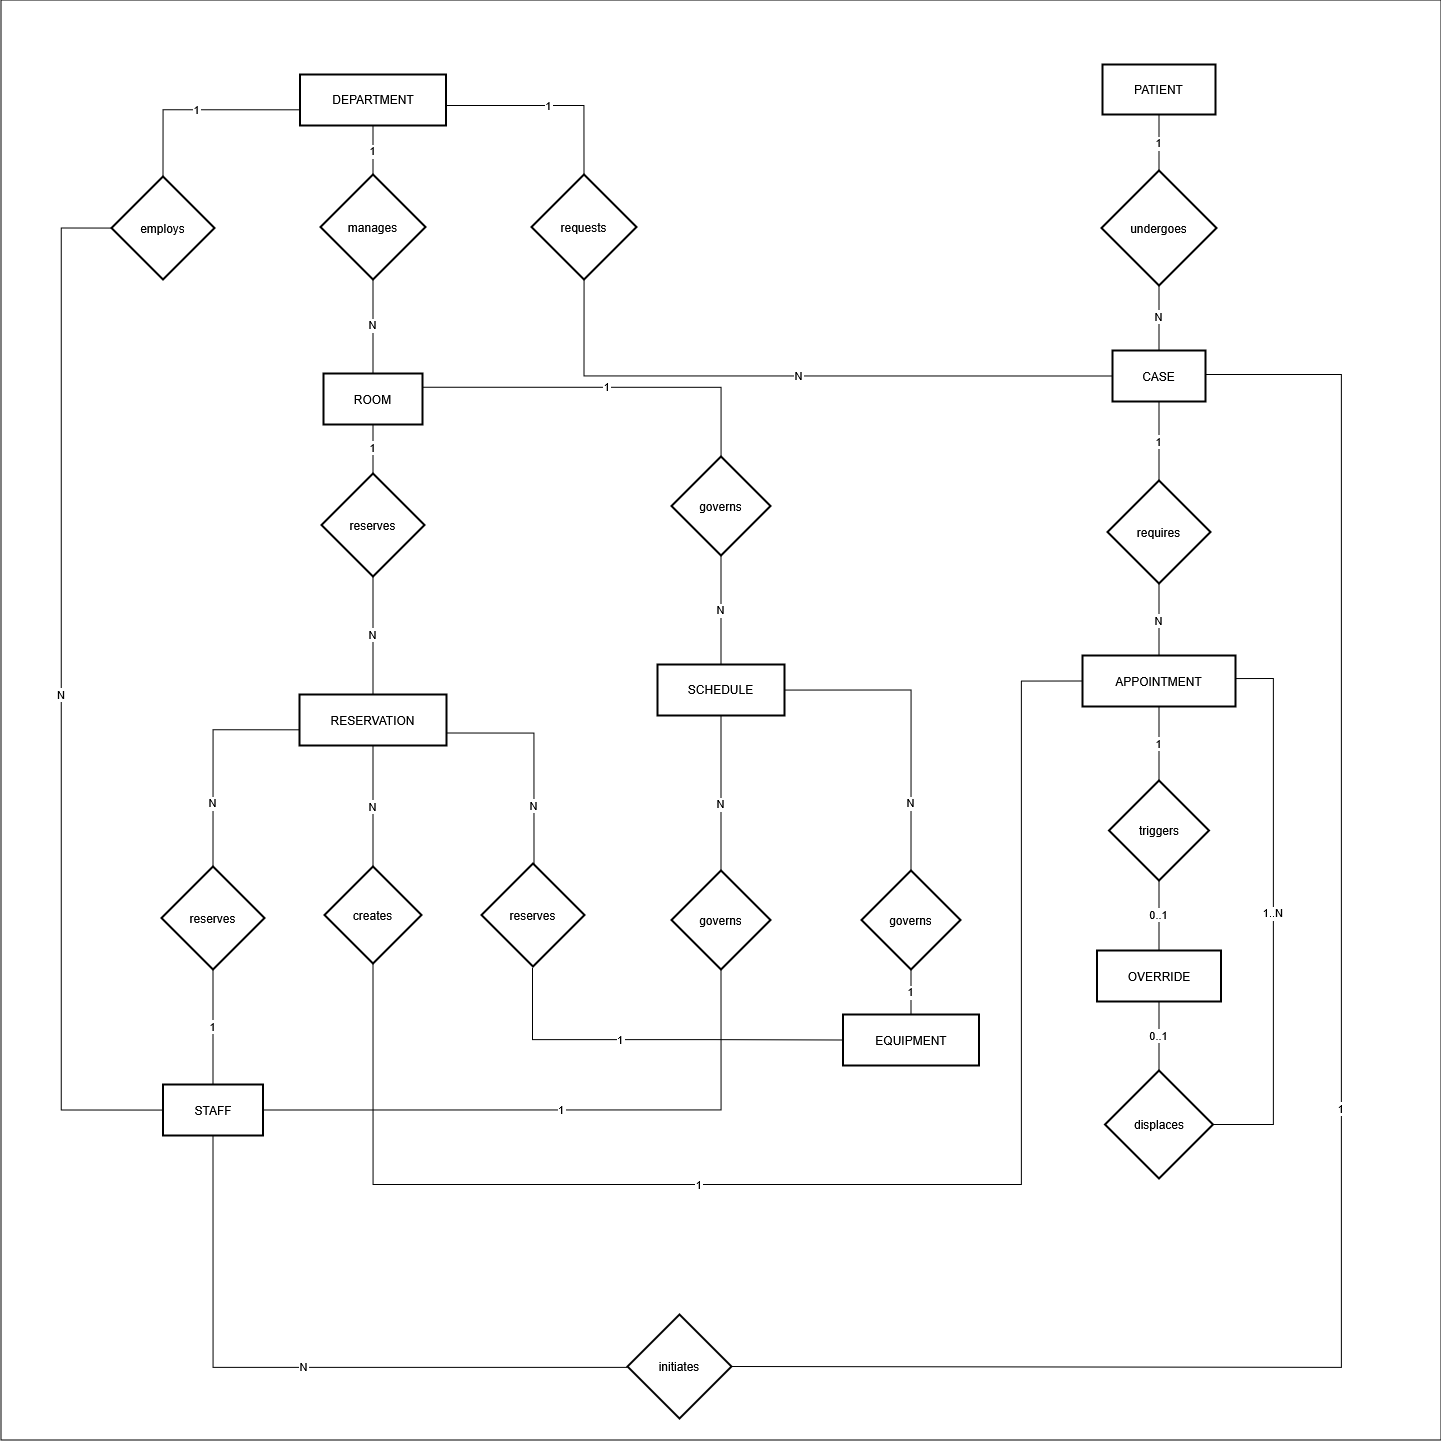

The diagram above was exported from draw.io. Its source (the exported page's mxGraphModel, read from the mxfile embedded in the PNG):
<mxGraphModel dx="2977" dy="1746" grid="1" gridSize="10" guides="1" tooltips="1" connect="1" arrows="1" fold="1" page="1" pageScale="1" pageWidth="850" pageHeight="1100" math="0" shadow="0">
  <root>
    <mxCell id="0" />
    <mxCell id="1" parent="0" />
    <mxCell id="jBxry_9dUsH_k_cbvT46-68" parent="1" style="whiteSpace=wrap;html=1;aspect=fixed;" value="" vertex="1">
      <mxGeometry height="1440" width="1440" x="119.5" y="115.5" as="geometry" />
    </mxCell>
    <mxCell id="jBxry_9dUsH_k_cbvT46-2" parent="1" style="whiteSpace=wrap;strokeWidth=2;" value="DEPARTMENT" vertex="1">
      <mxGeometry height="51" width="146" x="418.5" y="190" as="geometry" />
    </mxCell>
    <mxCell id="jBxry_9dUsH_k_cbvT46-3" parent="1" style="whiteSpace=wrap;strokeWidth=2;" value="STAFF" vertex="1">
      <mxGeometry height="51" width="100" x="281.5" y="1200" as="geometry" />
    </mxCell>
    <mxCell id="jBxry_9dUsH_k_cbvT46-4" parent="1" style="whiteSpace=wrap;strokeWidth=2;" value="ROOM" vertex="1">
      <mxGeometry height="51" width="99" x="442" y="489" as="geometry" />
    </mxCell>
    <mxCell id="jBxry_9dUsH_k_cbvT46-5" parent="1" style="whiteSpace=wrap;strokeWidth=2;" value="EQUIPMENT" vertex="1">
      <mxGeometry height="51" width="136" x="961.5" y="1130" as="geometry" />
    </mxCell>
    <mxCell id="jBxry_9dUsH_k_cbvT46-6" parent="1" style="whiteSpace=wrap;strokeWidth=2;" value="CASE" vertex="1">
      <mxGeometry height="51" width="93" x="1231" y="466" as="geometry" />
    </mxCell>
    <mxCell id="jBxry_9dUsH_k_cbvT46-7" parent="1" style="whiteSpace=wrap;strokeWidth=2;" value="APPOINTMENT" vertex="1">
      <mxGeometry height="51" width="153" x="1201" y="771" as="geometry" />
    </mxCell>
    <mxCell id="jBxry_9dUsH_k_cbvT46-8" parent="1" style="whiteSpace=wrap;strokeWidth=2;" value="RESERVATION" vertex="1">
      <mxGeometry height="51" width="147" x="418" y="810" as="geometry" />
    </mxCell>
    <mxCell id="jBxry_9dUsH_k_cbvT46-9" parent="1" style="whiteSpace=wrap;strokeWidth=2;" value="SCHEDULE" vertex="1">
      <mxGeometry height="51" width="127" x="776" y="780" as="geometry" />
    </mxCell>
    <mxCell id="jBxry_9dUsH_k_cbvT46-10" parent="1" style="whiteSpace=wrap;strokeWidth=2;" value="OVERRIDE" vertex="1">
      <mxGeometry height="51" width="124" x="1215.5" y="1066" as="geometry" />
    </mxCell>
    <mxCell id="jBxry_9dUsH_k_cbvT46-11" parent="1" style="rhombus;strokeWidth=2;whiteSpace=wrap;" value="undergoes" vertex="1">
      <mxGeometry height="115" width="115" x="1220" y="286" as="geometry" />
    </mxCell>
    <mxCell id="jBxry_9dUsH_k_cbvT46-12" parent="1" style="rhombus;strokeWidth=2;whiteSpace=wrap;" value="requests" vertex="1">
      <mxGeometry height="105" width="105" x="650" y="290" as="geometry" />
    </mxCell>
    <mxCell id="jBxry_9dUsH_k_cbvT46-13" parent="1" style="rhombus;strokeWidth=2;whiteSpace=wrap;" value="initiates" vertex="1">
      <mxGeometry height="104" width="104" x="746" y="1430" as="geometry" />
    </mxCell>
    <mxCell id="jBxry_9dUsH_k_cbvT46-14" parent="1" style="rhombus;strokeWidth=2;whiteSpace=wrap;" value="employs" vertex="1">
      <mxGeometry height="103" width="103" x="230" y="292" as="geometry" />
    </mxCell>
    <mxCell id="jBxry_9dUsH_k_cbvT46-15" parent="1" style="rhombus;strokeWidth=2;whiteSpace=wrap;" value="manages" vertex="1">
      <mxGeometry height="105" width="105" x="439" y="290" as="geometry" />
    </mxCell>
    <mxCell id="jBxry_9dUsH_k_cbvT46-16" parent="1" style="rhombus;strokeWidth=2;whiteSpace=wrap;" value="requires" vertex="1">
      <mxGeometry height="103" width="103" x="1226" y="596" as="geometry" />
    </mxCell>
    <mxCell id="jBxry_9dUsH_k_cbvT46-17" parent="1" style="rhombus;strokeWidth=2;whiteSpace=wrap;" value="creates" vertex="1">
      <mxGeometry height="97" width="97" x="443" y="982" as="geometry" />
    </mxCell>
    <mxCell id="jBxry_9dUsH_k_cbvT46-18" parent="1" style="rhombus;strokeWidth=2;whiteSpace=wrap;" value="reserves" vertex="1">
      <mxGeometry height="103" width="103" x="440" y="589" as="geometry" />
    </mxCell>
    <mxCell id="jBxry_9dUsH_k_cbvT46-19" parent="1" style="rhombus;strokeWidth=2;whiteSpace=wrap;" value="reserves" vertex="1">
      <mxGeometry height="103" width="103" x="280" y="982" as="geometry" />
    </mxCell>
    <mxCell id="jBxry_9dUsH_k_cbvT46-20" parent="1" style="rhombus;strokeWidth=2;whiteSpace=wrap;" value="reserves" vertex="1">
      <mxGeometry height="103" width="103" x="600" y="979" as="geometry" />
    </mxCell>
    <mxCell id="jBxry_9dUsH_k_cbvT46-21" parent="1" style="rhombus;strokeWidth=2;whiteSpace=wrap;" value="governs" vertex="1">
      <mxGeometry height="99" width="99" x="790" y="572" as="geometry" />
    </mxCell>
    <mxCell id="jBxry_9dUsH_k_cbvT46-22" parent="1" style="rhombus;strokeWidth=2;whiteSpace=wrap;" value="governs" vertex="1">
      <mxGeometry height="99" width="99" x="790" y="986" as="geometry" />
    </mxCell>
    <mxCell id="jBxry_9dUsH_k_cbvT46-23" parent="1" style="rhombus;strokeWidth=2;whiteSpace=wrap;" value="governs" vertex="1">
      <mxGeometry height="99" width="99" x="980" y="986" as="geometry" />
    </mxCell>
    <mxCell id="jBxry_9dUsH_k_cbvT46-24" parent="1" style="rhombus;strokeWidth=2;whiteSpace=wrap;" value="triggers" vertex="1">
      <mxGeometry height="100" width="100" x="1227.5" y="896" as="geometry" />
    </mxCell>
    <mxCell id="jBxry_9dUsH_k_cbvT46-25" parent="1" style="rhombus;strokeWidth=2;whiteSpace=wrap;" value="displaces" vertex="1">
      <mxGeometry height="108" width="108" x="1223.5" y="1186" as="geometry" />
    </mxCell>
    <mxCell id="jBxry_9dUsH_k_cbvT46-26" edge="1" parent="1" source="jBxry_9dUsH_k_cbvT46-2" style="startArrow=none;endArrow=none;exitX=0;exitY=0.69;entryX=0.5;entryY=0;rounded=0;edgeStyle=orthogonalEdgeStyle;" target="jBxry_9dUsH_k_cbvT46-14" value="1">
      <mxGeometry relative="1" as="geometry" />
    </mxCell>
    <mxCell id="jBxry_9dUsH_k_cbvT46-27" edge="1" parent="1" source="jBxry_9dUsH_k_cbvT46-14" style="startArrow=none;endArrow=none;exitX=0;exitY=0.5;rounded=0;edgeStyle=orthogonalEdgeStyle;entryX=0;entryY=0.5;entryDx=0;entryDy=0;exitDx=0;exitDy=0;" target="jBxry_9dUsH_k_cbvT46-3" value="N">
      <mxGeometry relative="1" as="geometry">
        <Array as="points">
          <mxPoint x="180" y="344" />
          <mxPoint x="180" y="1226" />
        </Array>
        <mxPoint x="300" y="1200" as="targetPoint" />
      </mxGeometry>
    </mxCell>
    <mxCell id="jBxry_9dUsH_k_cbvT46-28" edge="1" parent="1" source="jBxry_9dUsH_k_cbvT46-2" style="curved=1;startArrow=none;endArrow=none;exitX=0.5;exitY=1;entryX=0.5;entryY=0;rounded=0;" target="jBxry_9dUsH_k_cbvT46-15" value="1">
      <mxGeometry relative="1" as="geometry">
        <Array as="points" />
      </mxGeometry>
    </mxCell>
    <mxCell id="jBxry_9dUsH_k_cbvT46-29" edge="1" parent="1" source="jBxry_9dUsH_k_cbvT46-15" style="startArrow=none;endArrow=none;exitX=0.5;exitY=1;entryX=0.5;entryY=0;rounded=0;entryDx=0;entryDy=0;" target="jBxry_9dUsH_k_cbvT46-4" value="N">
      <mxGeometry relative="1" as="geometry" />
    </mxCell>
    <mxCell id="jBxry_9dUsH_k_cbvT46-30" edge="1" parent="1" source="jBxry_9dUsH_k_cbvT46-1" style="startArrow=none;endArrow=none;exitX=0.5;exitY=1;entryX=0.5;entryY=0;rounded=0;exitDx=0;exitDy=0;" target="jBxry_9dUsH_k_cbvT46-11" value="1">
      <mxGeometry relative="1" as="geometry">
        <mxPoint x="1277.5" y="197.00000000000023" as="sourcePoint" />
      </mxGeometry>
    </mxCell>
    <mxCell id="jBxry_9dUsH_k_cbvT46-31" edge="1" parent="1" source="jBxry_9dUsH_k_cbvT46-11" style="startArrow=none;endArrow=none;exitX=0.5;exitY=1;entryX=0.5;entryY=0;rounded=0;entryDx=0;entryDy=0;" target="jBxry_9dUsH_k_cbvT46-6" value="N">
      <mxGeometry relative="1" as="geometry" />
    </mxCell>
    <mxCell id="jBxry_9dUsH_k_cbvT46-32" edge="1" parent="1" source="jBxry_9dUsH_k_cbvT46-2" style="startArrow=none;endArrow=none;exitX=1;exitY=0.61;entryX=0.5;entryY=0;rounded=0;edgeStyle=orthogonalEdgeStyle;" target="jBxry_9dUsH_k_cbvT46-12" value="1">
      <mxGeometry relative="1" as="geometry">
        <Array as="points">
          <mxPoint x="703" y="221" />
        </Array>
      </mxGeometry>
    </mxCell>
    <mxCell id="jBxry_9dUsH_k_cbvT46-33" edge="1" parent="1" source="jBxry_9dUsH_k_cbvT46-12" style="startArrow=none;endArrow=none;exitX=0.5;exitY=1;entryX=0;entryY=0.5;rounded=0;entryDx=0;entryDy=0;edgeStyle=orthogonalEdgeStyle;" target="jBxry_9dUsH_k_cbvT46-6" value="N">
      <mxGeometry relative="1" as="geometry" />
    </mxCell>
    <mxCell id="jBxry_9dUsH_k_cbvT46-34" edge="1" parent="1" source="jBxry_9dUsH_k_cbvT46-3" style="startArrow=none;endArrow=none;exitX=0.5;exitY=0.99;entryX=0;entryY=0.5;rounded=0;edgeStyle=orthogonalEdgeStyle;entryDx=0;entryDy=0;" target="jBxry_9dUsH_k_cbvT46-13" value="N">
      <mxGeometry relative="1" as="geometry">
        <Array as="points">
          <mxPoint x="332" y="1483" />
        </Array>
      </mxGeometry>
    </mxCell>
    <mxCell id="jBxry_9dUsH_k_cbvT46-35" edge="1" parent="1" source="jBxry_9dUsH_k_cbvT46-13" style="startArrow=none;endArrow=none;exitX=1;exitY=0.5;entryX=1;entryY=0.5;rounded=0;edgeStyle=orthogonalEdgeStyle;entryDx=0;entryDy=0;exitDx=0;exitDy=0;" target="jBxry_9dUsH_k_cbvT46-6" value="1">
      <mxGeometry relative="1" as="geometry">
        <Array as="points">
          <mxPoint x="1460" y="1483" />
          <mxPoint x="1460" y="490" />
          <mxPoint x="1324" y="490" />
        </Array>
      </mxGeometry>
    </mxCell>
    <mxCell id="jBxry_9dUsH_k_cbvT46-36" edge="1" parent="1" source="jBxry_9dUsH_k_cbvT46-6" style="startArrow=none;endArrow=none;exitX=0.5;exitY=1;entryX=0.5;entryY=0;rounded=0;exitDx=0;exitDy=0;" target="jBxry_9dUsH_k_cbvT46-16" value="1">
      <mxGeometry relative="1" as="geometry" />
    </mxCell>
    <mxCell id="jBxry_9dUsH_k_cbvT46-37" edge="1" parent="1" source="jBxry_9dUsH_k_cbvT46-16" style="curved=1;startArrow=none;endArrow=none;exitX=0.5;exitY=1.01;entryX=0.5;entryY=-0.01;rounded=0;" target="jBxry_9dUsH_k_cbvT46-7" value="N">
      <mxGeometry relative="1" as="geometry">
        <Array as="points" />
      </mxGeometry>
    </mxCell>
    <mxCell id="jBxry_9dUsH_k_cbvT46-38" edge="1" parent="1" source="jBxry_9dUsH_k_cbvT46-7" style="startArrow=none;endArrow=none;exitX=0;exitY=0.5;entryX=0.5;entryY=1;rounded=0;edgeStyle=orthogonalEdgeStyle;entryDx=0;entryDy=0;exitDx=0;exitDy=0;" target="jBxry_9dUsH_k_cbvT46-17" value="1">
      <mxGeometry relative="1" x="0.2336" as="geometry">
        <mxPoint x="-1" as="offset" />
        <Array as="points">
          <mxPoint x="1140" y="797" />
          <mxPoint x="1140" y="1300" />
          <mxPoint x="492" y="1300" />
        </Array>
      </mxGeometry>
    </mxCell>
    <mxCell id="jBxry_9dUsH_k_cbvT46-39" edge="1" parent="1" source="jBxry_9dUsH_k_cbvT46-17" style="curved=1;startArrow=none;endArrow=none;exitX=0.5;exitY=0;entryX=0.5;entryY=1;rounded=0;entryDx=0;entryDy=0;exitDx=0;exitDy=0;" target="jBxry_9dUsH_k_cbvT46-8" value="N">
      <mxGeometry relative="1" as="geometry">
        <Array as="points" />
      </mxGeometry>
    </mxCell>
    <mxCell id="jBxry_9dUsH_k_cbvT46-40" edge="1" parent="1" source="jBxry_9dUsH_k_cbvT46-8" style="curved=1;startArrow=none;endArrow=none;exitX=0.5;exitY=0;entryX=0.5;entryY=1;rounded=0;entryDx=0;entryDy=0;exitDx=0;exitDy=0;" target="jBxry_9dUsH_k_cbvT46-18" value="N">
      <mxGeometry relative="1" as="geometry">
        <Array as="points" />
      </mxGeometry>
    </mxCell>
    <mxCell id="jBxry_9dUsH_k_cbvT46-41" edge="1" parent="1" source="jBxry_9dUsH_k_cbvT46-18" style="startArrow=none;endArrow=none;rounded=0;entryX=0.5;entryY=1;entryDx=0;entryDy=0;" target="jBxry_9dUsH_k_cbvT46-4" value="1">
      <mxGeometry relative="1" as="geometry">
        <mxPoint x="500" y="560" as="targetPoint" />
      </mxGeometry>
    </mxCell>
    <mxCell id="jBxry_9dUsH_k_cbvT46-42" edge="1" parent="1" source="jBxry_9dUsH_k_cbvT46-8" style="startArrow=none;endArrow=none;exitX=0;exitY=0.69;entryX=0.5;entryY=0;rounded=0;edgeStyle=orthogonalEdgeStyle;" target="jBxry_9dUsH_k_cbvT46-19" value="N">
      <mxGeometry relative="1" x="0.4447" as="geometry">
        <mxPoint as="offset" />
      </mxGeometry>
    </mxCell>
    <mxCell id="jBxry_9dUsH_k_cbvT46-43" edge="1" parent="1" source="jBxry_9dUsH_k_cbvT46-19" style="startArrow=none;endArrow=none;exitX=0.5;exitY=1;entryX=0.5;entryY=0;rounded=0;entryDx=0;entryDy=0;" target="jBxry_9dUsH_k_cbvT46-3" value="1">
      <mxGeometry relative="1" as="geometry" />
    </mxCell>
    <mxCell id="jBxry_9dUsH_k_cbvT46-44" edge="1" parent="1" source="jBxry_9dUsH_k_cbvT46-8" style="startArrow=none;endArrow=none;exitX=0.99;exitY=0.75;entryX=0.51;entryY=0;rounded=0;edgeStyle=orthogonalEdgeStyle;" target="jBxry_9dUsH_k_cbvT46-20" value="N">
      <mxGeometry relative="1" x="0.452" as="geometry">
        <mxPoint as="offset" />
      </mxGeometry>
    </mxCell>
    <mxCell id="jBxry_9dUsH_k_cbvT46-45" edge="1" parent="1" source="jBxry_9dUsH_k_cbvT46-20" style="startArrow=none;endArrow=none;exitX=0.495;exitY=1.012;entryX=0;entryY=0.5;rounded=0;edgeStyle=orthogonalEdgeStyle;entryDx=0;entryDy=0;exitDx=0;exitDy=0;exitPerimeter=0;" target="jBxry_9dUsH_k_cbvT46-5" value="1">
      <mxGeometry relative="1" x="-0.1588" as="geometry">
        <mxPoint as="offset" />
        <Array as="points">
          <mxPoint x="651" y="1155" />
          <mxPoint x="832" y="1155" />
        </Array>
      </mxGeometry>
    </mxCell>
    <mxCell id="jBxry_9dUsH_k_cbvT46-46" edge="1" parent="1" source="jBxry_9dUsH_k_cbvT46-9" style="curved=1;startArrow=none;endArrow=none;entryX=0.5;entryY=1;rounded=0;entryDx=0;entryDy=0;exitX=0.5;exitY=0;exitDx=0;exitDy=0;" target="jBxry_9dUsH_k_cbvT46-21" value="N">
      <mxGeometry relative="1" as="geometry">
        <Array as="points" />
        <mxPoint x="850" y="780" as="sourcePoint" />
      </mxGeometry>
    </mxCell>
    <mxCell id="jBxry_9dUsH_k_cbvT46-47" edge="1" parent="1" source="jBxry_9dUsH_k_cbvT46-21" style="startArrow=none;endArrow=none;entryX=1;entryY=0.27;rounded=0;edgeStyle=orthogonalEdgeStyle;" target="jBxry_9dUsH_k_cbvT46-4" value="1">
      <mxGeometry relative="1" as="geometry">
        <Array as="points">
          <mxPoint x="840" y="503" />
        </Array>
      </mxGeometry>
    </mxCell>
    <mxCell id="jBxry_9dUsH_k_cbvT46-48" edge="1" parent="1" source="jBxry_9dUsH_k_cbvT46-9" style="startArrow=none;endArrow=none;exitX=0.5;exitY=1;entryX=0.5;entryY=0;rounded=0;exitDx=0;exitDy=0;" target="jBxry_9dUsH_k_cbvT46-22" value="N">
      <mxGeometry relative="1" x="0.1484" as="geometry">
        <mxPoint as="offset" />
      </mxGeometry>
    </mxCell>
    <mxCell id="jBxry_9dUsH_k_cbvT46-49" edge="1" parent="1" source="jBxry_9dUsH_k_cbvT46-22" style="startArrow=none;endArrow=none;exitX=0.5;exitY=1;entryX=1;entryY=0.5;rounded=0;edgeStyle=orthogonalEdgeStyle;entryDx=0;entryDy=0;" target="jBxry_9dUsH_k_cbvT46-3" value="1">
      <mxGeometry relative="1" as="geometry" />
    </mxCell>
    <mxCell id="jBxry_9dUsH_k_cbvT46-50" edge="1" parent="1" source="jBxry_9dUsH_k_cbvT46-9" style="startArrow=none;endArrow=none;exitX=1;exitY=0.5;entryX=0.5;entryY=0;rounded=0;edgeStyle=orthogonalEdgeStyle;exitDx=0;exitDy=0;" target="jBxry_9dUsH_k_cbvT46-23" value="N">
      <mxGeometry relative="1" x="0.57" as="geometry">
        <mxPoint as="offset" />
        <Array as="points">
          <mxPoint x="1030" y="806" />
        </Array>
      </mxGeometry>
    </mxCell>
    <mxCell id="jBxry_9dUsH_k_cbvT46-51" edge="1" parent="1" source="jBxry_9dUsH_k_cbvT46-23" style="startArrow=none;endArrow=none;exitX=0.5;exitY=1;entryX=0.5;entryY=0;rounded=0;entryDx=0;entryDy=0;" target="jBxry_9dUsH_k_cbvT46-5" value="1">
      <mxGeometry relative="1" as="geometry" />
    </mxCell>
    <mxCell id="jBxry_9dUsH_k_cbvT46-52" edge="1" parent="1" source="jBxry_9dUsH_k_cbvT46-7" style="startArrow=none;endArrow=none;exitX=0.5;exitY=1;entryX=0.5;entryY=0;rounded=0;exitDx=0;exitDy=0;" target="jBxry_9dUsH_k_cbvT46-24" value="1">
      <mxGeometry relative="1" as="geometry" />
    </mxCell>
    <mxCell id="jBxry_9dUsH_k_cbvT46-53" edge="1" parent="1" source="jBxry_9dUsH_k_cbvT46-24" style="curved=1;startArrow=none;endArrow=none;exitX=0.5;exitY=1;entryX=0.5;entryY=-0.01;rounded=0;" target="jBxry_9dUsH_k_cbvT46-10" value="0..1">
      <mxGeometry relative="1" as="geometry">
        <Array as="points" />
      </mxGeometry>
    </mxCell>
    <mxCell id="jBxry_9dUsH_k_cbvT46-54" edge="1" parent="1" source="jBxry_9dUsH_k_cbvT46-10" style="startArrow=none;endArrow=none;exitX=0.5;exitY=0.99;entryX=0.5;entryY=0;rounded=0;entryDx=0;entryDy=0;" target="jBxry_9dUsH_k_cbvT46-25" value="0..1">
      <mxGeometry relative="1" as="geometry" />
    </mxCell>
    <mxCell id="jBxry_9dUsH_k_cbvT46-55" edge="1" parent="1" source="jBxry_9dUsH_k_cbvT46-25" style="startArrow=none;endArrow=none;exitX=1;exitY=0.5;entryX=1.002;entryY=0.452;rounded=0;edgeStyle=orthogonalEdgeStyle;exitDx=0;exitDy=0;entryDx=0;entryDy=0;entryPerimeter=0;" target="jBxry_9dUsH_k_cbvT46-7" value="1..N">
      <mxGeometry relative="1" as="geometry">
        <Array as="points">
          <mxPoint x="1392" y="1240" />
          <mxPoint x="1392" y="794" />
        </Array>
      </mxGeometry>
    </mxCell>
    <mxCell id="jBxry_9dUsH_k_cbvT46-66" edge="1" parent="1" style="startArrow=none;endArrow=none;exitX=0.5;exitY=1;entryX=0.5;entryY=0;rounded=0;exitDx=0;exitDy=0;" target="jBxry_9dUsH_k_cbvT46-1" value="">
      <mxGeometry relative="1" as="geometry">
        <mxPoint x="1277.5" y="197.00000000000023" as="sourcePoint" />
        <mxPoint x="1278" y="276" as="targetPoint" />
      </mxGeometry>
    </mxCell>
    <mxCell id="jBxry_9dUsH_k_cbvT46-1" parent="1" style="whiteSpace=wrap;strokeWidth=2;" value="PATIENT" vertex="1">
      <mxGeometry height="50" width="113" x="1221" y="180" as="geometry" />
    </mxCell>
  </root>
</mxGraphModel>